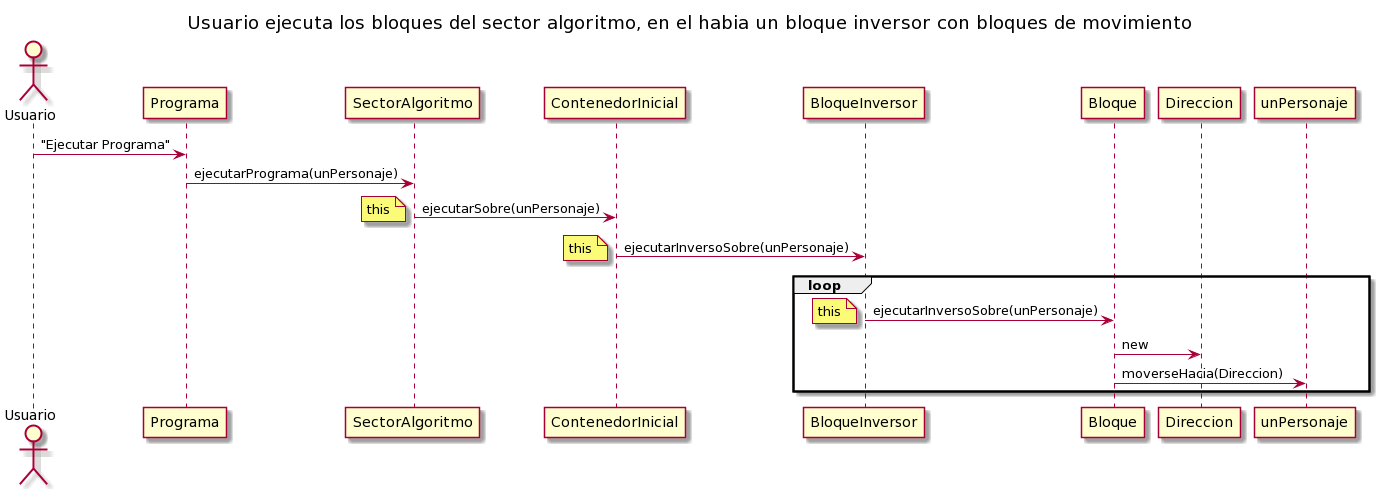

The diagram above was rendered by PlantUML. Its source (embedded in the PNG):
@startuml
title Usuario ejecuta los bloques del sector algoritmo, en el habia un bloque inversor con bloques de movimiento

Actor Usuario
Usuario -> Programa : "Ejecutar Programa"
Programa -> SectorAlgoritmo : ejecutarPrograma(unPersonaje)
SectorAlgoritmo -> ContenedorInicial : ejecutarSobre(unPersonaje)
note left : this
ContenedorInicial -> BloqueInversor : ejecutarInversoSobre(unPersonaje)
note left: this
loop
BloqueInversor -> Bloque : ejecutarInversoSobre(unPersonaje)
note left: this
Bloque -> Direccion : new
Bloque -> unPersonaje : moverseHacia(Direccion)
participant unPersonaje
end
@enduml